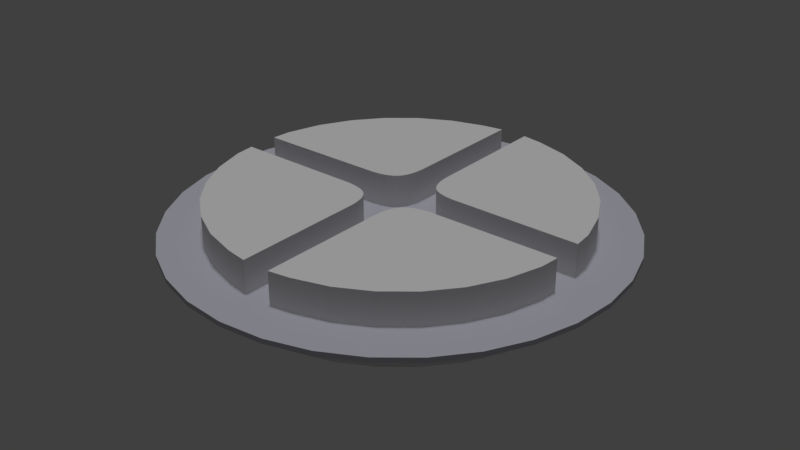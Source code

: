 # Source: SplashScreenA2.blend  (saved by Blender 2.79.0; exported with 4.5.12 LTS)
import bpy
from mathutils import Matrix  # noqa: F401  (used for matrix-valued properties, if any)

bpy.ops.wm.read_factory_settings(use_empty=True)
scene = bpy.context.scene
scene.name = 'Scene'

# ---- collections
col_collection_1 = bpy.data.collections.new('Collection 1'); scene.collection.children.link(col_collection_1)

# ---- materials (node trees are filled in below, after node groups)
mat_material = bpy.data.materials.new('Material')
mat_material.alpha_threshold = 0.0
mat_material.use_transparent_shadow = False
mat_material.diffuse_color = (0.5705, 0.5705, 0.6474, 1.0)
mat_material.roughness = 0.5
mat_material.specular_intensity = 0.4625
mat_material.line_color = (0.0, 0.0, 0.0, 1.0)

# ---- material node trees

# ---- world
world_world = bpy.data.worlds.new('World'); scene.world = world_world
world_world.color = (0.05088, 0.05088, 0.05088)
world_world.use_sun_shadow = False
world_world.sun_shadow_jitter_overblur = 0.0
world_world.cycles.sampling_method = 'MANUAL'

# ---- lights
light_sun = bpy.data.lights.new('Sun', 'SUN')
light_sun.transmission_factor = 0.0
light_sun.angle = 0.1993
light_sun.energy = 1.0
light_sun.shadow_buffer_clip_start = 0.5
light_sun.shadow_soft_size = 0.1
light_sun.shadow_cascade_max_distance = 1000.0

# ---- meshes
me_circle = bpy.data.meshes.new('Circle')
me_circle.from_pydata([(-0.9808, 0.1951, -0.1913), (-0.8315, 0.5556, -0.1913), (-0.7071, 0.7071, -0.1913), (-0.3827, 0.9239, -0.1913), (-0.1239, 0.1372, -0.1913), (-0.2579, 0.09045, -0.1913), (-0.9907, 0.08659, -0.1913), (-0.9239, 0.3827, -0.1913), (-0.5556, 0.8315, -0.1913), (-0.1951, 0.9808, -0.1913), (-0.07701, 1.0, -0.1913), (-0.07967, 0.2698, -0.1913), (-0.08479, 0.2264, -0.1913), (-0.09339, 0.1902, -0.1913), (-0.1062, 0.1607, -0.1913), (-0.1472, 0.119, -0.1913), (-0.1768, 0.1056, -0.1913), (-0.2135, 0.0963, -0.1913), (-0.07701, 1.0, 0.1939), (-0.9907, 0.08659, 0.1939), (-0.9808, 0.1951, 0.1939), (-0.9239, 0.3827, 0.1939), (-0.8315, 0.5556, 0.1939), (-0.7071, 0.7071, 0.1939), (-0.5556, 0.8315, 0.1939), (-0.3827, 0.9239, 0.1939), (-0.1951, 0.9808, 0.1939), (-0.07967, 0.2698, 0.1939), (-0.08479, 0.2264, 0.1939), (-0.09339, 0.1902, 0.1939), (-0.1062, 0.1607, 0.1939), (-0.1239, 0.1372, 0.1939), (-0.1472, 0.119, 0.1939), (-0.1768, 0.1056, 0.1939), (-0.2135, 0.0963, 0.1939), (-0.2579, 0.09045, 0.1939), (0.9808, 0.1951, -0.1913), (0.8315, 0.5556, -0.1913), (0.7071, 0.7071, -0.1913), (0.3827, 0.9239, -0.1913), (0.1239, 0.1372, -0.1913), (0.2579, 0.09045, -0.1913), (0.9907, 0.08659, -0.1913), (0.9239, 0.3827, -0.1913), (0.5556, 0.8315, -0.1913), (0.1951, 0.9808, -0.1913), (0.07701, 1.0, -0.1913), (0.07967, 0.2698, -0.1913), (0.08479, 0.2264, -0.1913), (0.09339, 0.1902, -0.1913), (0.1062, 0.1607, -0.1913), (0.1472, 0.119, -0.1913), (0.1768, 0.1056, -0.1913), (0.2135, 0.0963, -0.1913), (0.07701, 1.0, 0.1939), (0.9907, 0.08659, 0.1939), (0.9808, 0.1951, 0.1939), (0.9239, 0.3827, 0.1939), (0.8315, 0.5556, 0.1939), (0.7071, 0.7071, 0.1939), (0.5556, 0.8315, 0.1939), (0.3827, 0.9239, 0.1939), (0.1951, 0.9808, 0.1939), (0.07967, 0.2698, 0.1939), (0.08479, 0.2264, 0.1939), (0.09339, 0.1902, 0.1939), (0.1062, 0.1607, 0.1939), (0.1239, 0.1372, 0.1939), (0.1472, 0.119, 0.1939), (0.1768, 0.1056, 0.1939), (0.2135, 0.0963, 0.1939), (0.2579, 0.09045, 0.1939), (-0.9808, -0.1951, -0.1913), (-0.8315, -0.5556, -0.1913), (-0.7071, -0.7071, -0.1913), (-0.3827, -0.9239, -0.1913), (-0.1239, -0.1372, -0.1913), (-0.2579, -0.09045, -0.1913), (-0.9907, -0.08659, -0.1913), (-0.9239, -0.3827, -0.1913), (-0.5556, -0.8315, -0.1913), (-0.1951, -0.9808, -0.1913), (-0.07701, -1.0, -0.1913), (-0.07967, -0.2698, -0.1913), (-0.08479, -0.2264, -0.1913), (-0.09339, -0.1902, -0.1913), (-0.1062, -0.1607, -0.1913), (-0.1472, -0.119, -0.1913), (-0.1768, -0.1056, -0.1913), (-0.2135, -0.0963, -0.1913), (-0.07701, -1.0, 0.1939), (-0.9907, -0.08659, 0.1939), (-0.9808, -0.1951, 0.1939), (-0.9239, -0.3827, 0.1939), (-0.8315, -0.5556, 0.1939), (-0.7071, -0.7071, 0.1939), (-0.5556, -0.8315, 0.1939), (-0.3827, -0.9239, 0.1939), (-0.1951, -0.9808, 0.1939), (-0.07967, -0.2698, 0.1939), (-0.08479, -0.2264, 0.1939), (-0.09339, -0.1902, 0.1939), (-0.1062, -0.1607, 0.1939), (-0.1239, -0.1372, 0.1939), (-0.1472, -0.119, 0.1939), (-0.1768, -0.1056, 0.1939), (-0.2135, -0.0963, 0.1939), (-0.2579, -0.09045, 0.1939), (0.9808, -0.1951, -0.1913), (0.8315, -0.5556, -0.1913), (0.7071, -0.7071, -0.1913), (0.3827, -0.9239, -0.1913), (0.1239, -0.1372, -0.1913), (0.2579, -0.09045, -0.1913), (0.9907, -0.08659, -0.1913), (0.9239, -0.3827, -0.1913), (0.5556, -0.8315, -0.1913), (0.1951, -0.9808, -0.1913), (0.07701, -1.0, -0.1913), (0.07967, -0.2698, -0.1913), (0.08479, -0.2264, -0.1913), (0.09339, -0.1902, -0.1913), (0.1062, -0.1607, -0.1913), (0.1472, -0.119, -0.1913), (0.1768, -0.1056, -0.1913), (0.2135, -0.0963, -0.1913), (0.07701, -1.0, 0.1939), (0.9907, -0.08659, 0.1939), (0.9808, -0.1951, 0.1939), (0.9239, -0.3827, 0.1939), (0.8315, -0.5556, 0.1939), (0.7071, -0.7071, 0.1939), (0.5556, -0.8315, 0.1939), (0.3827, -0.9239, 0.1939), (0.1951, -0.9808, 0.1939), (0.07967, -0.2698, 0.1939), (0.08479, -0.2264, 0.1939), (0.09339, -0.1902, 0.1939), (0.1062, -0.1607, 0.1939), (0.1239, -0.1372, 0.1939), (0.1472, -0.119, 0.1939), (0.1768, -0.1056, 0.1939), (0.2135, -0.0963, 0.1939), (0.2579, -0.09045, 0.1939)], [], [(10, 9, 26, 18), (0, 6, 19, 20), (12, 28, 29, 13), (27, 11, 10, 18), (7, 0, 20, 21), (13, 29, 30, 14), (1, 7, 21, 22), (14, 30, 31, 4), (2, 1, 22, 23), (4, 31, 32, 15), (8, 2, 23, 24), (15, 32, 33, 16), (3, 8, 24, 25), (16, 33, 34, 17), (6, 5, 35, 19), (9, 3, 25, 26), (17, 34, 35, 5), (11, 27, 28, 12), (19, 35, 34, 33, 32, 31, 30, 29, 28, 27, 18, 26, 25, 24, 23, 22, 21, 20), (6, 0, 7, 1, 2, 8, 3, 9, 10, 11, 12, 13, 14, 4, 15, 16, 17, 5), (46, 54, 62, 45), (36, 56, 55, 42), (48, 49, 65, 64), (63, 54, 46, 47), (43, 57, 56, 36), (49, 50, 66, 65), (37, 58, 57, 43), (50, 40, 67, 66), (38, 59, 58, 37), (40, 51, 68, 67), (44, 60, 59, 38), (51, 52, 69, 68), (39, 61, 60, 44), (52, 53, 70, 69), (42, 55, 71, 41), (45, 62, 61, 39), (53, 41, 71, 70), (47, 48, 64, 63), (55, 56, 57, 58, 59, 60, 61, 62, 54, 63, 64, 65, 66, 67, 68, 69, 70, 71), (42, 41, 53, 52, 51, 40, 50, 49, 48, 47, 46, 45, 39, 44, 38, 37, 43, 36), (82, 90, 98, 81), (72, 92, 91, 78), (84, 85, 101, 100), (99, 90, 82, 83), (79, 93, 92, 72), (85, 86, 102, 101), (73, 94, 93, 79), (86, 76, 103, 102), (74, 95, 94, 73), (76, 87, 104, 103), (80, 96, 95, 74), (87, 88, 105, 104), (75, 97, 96, 80), (88, 89, 106, 105), (78, 91, 107, 77), (81, 98, 97, 75), (89, 77, 107, 106), (83, 84, 100, 99), (91, 92, 93, 94, 95, 96, 97, 98, 90, 99, 100, 101, 102, 103, 104, 105, 106, 107), (78, 77, 89, 88, 87, 76, 86, 85, 84, 83, 82, 81, 75, 80, 74, 73, 79, 72), (118, 117, 134, 126), (108, 114, 127, 128), (120, 136, 137, 121), (135, 119, 118, 126), (115, 108, 128, 129), (121, 137, 138, 122), (109, 115, 129, 130), (122, 138, 139, 112), (110, 109, 130, 131), (112, 139, 140, 123), (116, 110, 131, 132), (123, 140, 141, 124), (111, 116, 132, 133), (124, 141, 142, 125), (114, 113, 143, 127), (117, 111, 133, 134), (125, 142, 143, 113), (119, 135, 136, 120), (127, 143, 142, 141, 140, 139, 138, 137, 136, 135, 126, 134, 133, 132, 131, 130, 129, 128), (114, 108, 115, 109, 110, 116, 111, 117, 118, 119, 120, 121, 122, 112, 123, 124, 125, 113)])
me_circle.use_remesh_preserve_volume = False
me_circle.use_remesh_preserve_attributes = False
me_circle.use_mirror_vertex_groups = False
me_circle.update()
me_cylinder_001 = bpy.data.meshes.new('Cylinder.001')
me_cylinder_001.from_pydata([(0.0, 1.0, -1.0), (0.0, 1.0, 1.0), (0.1951, 0.9808, -1.0), (0.1951, 0.9808, 1.0), (0.3827, 0.9239, -1.0), (0.3827, 0.9239, 1.0), (0.5556, 0.8315, -1.0), (0.5556, 0.8315, 1.0), (0.7071, 0.7071, -1.0), (0.7071, 0.7071, 1.0), (0.8315, 0.5556, -1.0), (0.8315, 0.5556, 1.0), (0.9239, 0.3827, -1.0), (0.9239, 0.3827, 1.0), (0.9808, 0.1951, -1.0), (0.9808, 0.1951, 1.0), (1.0, 7.55e-08, -1.0), (1.0, 7.55e-08, 1.0), (0.9808, -0.1951, -1.0), (0.9808, -0.1951, 1.0), (0.9239, -0.3827, -1.0), (0.9239, -0.3827, 1.0), (0.8315, -0.5556, -1.0), (0.8315, -0.5556, 1.0), (0.7071, -0.7071, -1.0), (0.7071, -0.7071, 1.0), (0.5556, -0.8315, -1.0), (0.5556, -0.8315, 1.0), (0.3827, -0.9239, -1.0), (0.3827, -0.9239, 1.0), (0.1951, -0.9808, -1.0), (0.1951, -0.9808, 1.0), (-3.258e-07, -1.0, -1.0), (-3.258e-07, -1.0, 1.0), (-0.1951, -0.9808, -1.0), (-0.1951, -0.9808, 1.0), (-0.3827, -0.9239, -1.0), (-0.3827, -0.9239, 1.0), (-0.5556, -0.8315, -1.0), (-0.5556, -0.8315, 1.0), (-0.7071, -0.7071, -1.0), (-0.7071, -0.7071, 1.0), (-0.8315, -0.5556, -1.0), (-0.8315, -0.5556, 1.0), (-0.9239, -0.3827, -1.0), (-0.9239, -0.3827, 1.0), (-0.9808, -0.1951, -1.0), (-0.9808, -0.1951, 1.0), (-1.0, 9.656e-07, -1.0), (-1.0, 9.656e-07, 1.0), (-0.9808, 0.1951, -1.0), (-0.9808, 0.1951, 1.0), (-0.9239, 0.3827, -1.0), (-0.9239, 0.3827, 1.0), (-0.8315, 0.5556, -1.0), (-0.8315, 0.5556, 1.0), (-0.7071, 0.7071, -1.0), (-0.7071, 0.7071, 1.0), (-0.5556, 0.8315, -1.0), (-0.5556, 0.8315, 1.0), (-0.3827, 0.9239, -1.0), (-0.3827, 0.9239, 1.0), (-0.1951, 0.9808, -1.0), (-0.1951, 0.9808, 1.0)], [], [(0, 1, 3, 2), (2, 3, 5, 4), (4, 5, 7, 6), (6, 7, 9, 8), (8, 9, 11, 10), (10, 11, 13, 12), (12, 13, 15, 14), (14, 15, 17, 16), (16, 17, 19, 18), (18, 19, 21, 20), (20, 21, 23, 22), (22, 23, 25, 24), (24, 25, 27, 26), (26, 27, 29, 28), (28, 29, 31, 30), (30, 31, 33, 32), (32, 33, 35, 34), (34, 35, 37, 36), (36, 37, 39, 38), (38, 39, 41, 40), (40, 41, 43, 42), (42, 43, 45, 44), (44, 45, 47, 46), (46, 47, 49, 48), (48, 49, 51, 50), (50, 51, 53, 52), (52, 53, 55, 54), (54, 55, 57, 56), (56, 57, 59, 58), (58, 59, 61, 60), (3, 1, 63, 61, 59, 57, 55, 53, 51, 49, 47, 45, 43, 41, 39, 37, 35, 33, 31, 29, 27, 25, 23, 21, 19, 17, 15, 13, 11, 9, 7, 5), (60, 61, 63, 62), (62, 63, 1, 0), (0, 2, 4, 6, 8, 10, 12, 14, 16, 18, 20, 22, 24, 26, 28, 30, 32, 34, 36, 38, 40, 42, 44, 46, 48, 50, 52, 54, 56, 58, 60, 62)])
me_cylinder_001.materials.append(mat_material)
me_cylinder_001.use_remesh_preserve_volume = False
me_cylinder_001.use_remesh_preserve_attributes = False
me_cylinder_001.use_mirror_vertex_groups = False
me_cylinder_001.update()

# ---- objects
ob_sun = bpy.data.objects.new('Sun', light_sun)
ob_circle = bpy.data.objects.new('Circle', me_circle)
ob_cylinder = bpy.data.objects.new('Cylinder', me_cylinder_001)

# ---- transforms, parenting, visibility, modifiers, constraints
ob_sun.location = (-1.7, -1.517, -3.155)
ob_sun.lineart.crease_threshold = 0.0
ob_circle.location = (0.0, 0.0, 0.0)
ob_circle.scale = (0.8119, 0.8119, 0.8119)
ob_circle.hide_viewport = True
ob_circle.lineart.crease_threshold = 0.0
ob_cylinder.location = (0.0, 0.0, 0.0)
ob_cylinder.scale = (1.0, 1.0, -0.01085)
ob_cylinder.lineart.crease_threshold = 0.0
_m = ob_cylinder.modifiers.new('Boolean', 'BOOLEAN')
_m.object = ob_circle
_m.solver = 'FAST'

# ---- collection membership
col_collection_1.objects.link(ob_sun)
col_collection_1.objects.link(ob_circle)
col_collection_1.objects.link(ob_cylinder)

# ---- scene / render settings (as saved in the file)
scene.frame_start = 1; scene.frame_end = 250; scene.frame_set(1)
scene.render.engine = 'BLENDER_EEVEE_NEXT'
scene.render.resolution_percentage = 50
scene.render.dither_intensity = 0.0
scene.cycles.use_denoising = False
scene.cycles.samples = 128
scene.cycles.sampling_pattern = 'TABULATED_SOBOL'
scene.cycles.use_adaptive_sampling = False
scene.cycles.use_light_tree = False
scene.cycles.blur_glossy = 0.0
scene.cycles.sample_clamp_indirect = 0.0
scene.view_settings.view_transform = 'Standard'
bpy.context.view_layer.update()

# ---- added for rendering (the .blend has no active camera): camera
cam_auto = bpy.data.cameras.new('AutoCamera')
cam_auto.lens = 50.0
cam_auto.sensor_width = 36.0
cam_auto.clip_end = 1000.0
ob_auto_camera = bpy.data.objects.new('AutoCamera', cam_auto)
scene.collection.objects.link(ob_auto_camera)
ob_auto_camera.location = (2.63289, -3.15946, 2.10736)
ob_auto_camera.rotation_euler = (1.09748, -7.21219e-08, 0.694738)
scene.camera = ob_auto_camera
bpy.context.view_layer.update()
